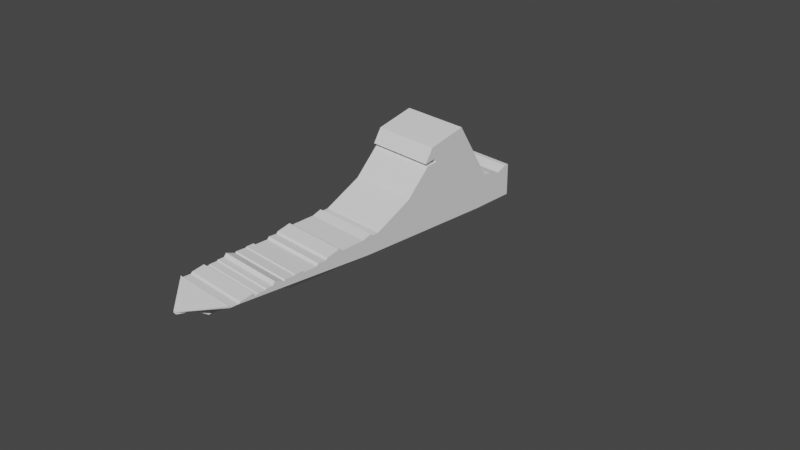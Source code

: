 # Source: Marauder_3.blend  (saved by Blender 2.90.8; exported with 4.5.12 LTS)
import bpy
from mathutils import Matrix  # noqa: F401  (used for matrix-valued properties, if any)

bpy.ops.wm.read_factory_settings(use_empty=True)
scene = bpy.context.scene
scene.name = 'Scene'

# ---- collections
col_collection = bpy.data.collections.new('Collection'); scene.collection.children.link(col_collection)

# ---- world
world_world = bpy.data.worlds.new('World'); scene.world = world_world
world_world.use_nodes = True; world_world.node_tree.nodes.clear()
_N = world_world.node_tree.nodes; _L = world_world.node_tree.links
n0 = _N.new('ShaderNodeOutputWorld'); n0.name = 'World Output'; n0.location = (300, 300)
n1 = _N.new('ShaderNodeBackground'); n1.name = 'Background'; n1.location = (10, 300)
n1.inputs[0].default_value = (0.05088, 0.05088, 0.05088, 1.0)
_L.new(n1.outputs[0], n0.inputs[0])
n0.is_active_output = True
world_world.color = (0.05088, 0.05088, 0.05088)
world_world.use_sun_shadow = False
world_world.sun_shadow_jitter_overblur = 0.0

# ---- cameras
cam_camera = bpy.data.cameras.new('Camera')
cam_camera.clip_end = 100.0
cam_camera.ortho_scale = 7.314

# ---- meshes
me_cube_003 = bpy.data.meshes.new('Cube.003')
me_cube_003.from_pydata([(1.88e-16, -0.4293, -0.1531), (-2.024e-16, -2.354, 0.08849), (1.911e-16, 1.211, -0.1392), (-1.425e-16, 1.21, 0.3584), (0.1135, -0.4293, -0.1531), (0.37, -2.354, 0.08849), (0.1135, 1.211, -0.1392), (0.37, 1.21, 0.3584), (4.12e-19, -2.669, 0.001855), (4.048e-18, 1.212, 0.01823), (0.37, 1.212, 0.01823), (0.01828, -2.669, 0.001855), (1.931e-16, 0.3236, -0.1303), (-1.457e-16, 0.8562, 0.344), (0.1135, 0.3236, -0.1303), (0.37, 0.8562, 0.344), (0.37, 0.0, 0.0), (1.813e-16, -0.2797, -0.1834), (0.37, 0.09063, 0.8605), (0.37, -0.5, 0.0), (-3.097e-17, 0.09063, 0.8605), (0.1135, -0.2797, -0.1834), (-1.538e-16, 1.061, 0.3072), (0.1135, 1.011, -0.09568), (2.008e-16, 1.011, -0.09568), (0.37, 1.061, 0.3072), (0.37, 0.5, 0.0), (-7.791e-18, 0.4908, 0.9649), (0.1135, 0.3197, -0.1758), (1.83e-16, 0.3197, -0.1758), (0.37, 0.4908, 0.9649), (0.37, -0.25, 0.0), (1.939e-16, 0.7641, -0.1266), (0.37, 0.945, 0.3385), (0.37, 0.25, 0.0), (-1.469e-16, 0.945, 0.3385), (0.1135, 0.7641, -0.1266), (-1.427e-16, 1.165, 0.3574), (0.1135, 1.156, -0.1393), (1.911e-16, 1.156, -0.1393), (0.37, 1.165, 0.3574), (0.37, 0.75, 0.0), (1.914e-16, -0.3892, -0.1378), (0.37, 0.02886, 0.6792), (0.37, -0.75, 0.0), (-7.123e-17, 0.02886, 0.6792), (0.1135, -0.3892, -0.1378), (0.37, 0.003738, 0.7126), (-6.38e-17, 0.003773, 0.7127), (0.37, 0.1396, 0.6966), (-6.738e-17, 0.1396, 0.6966), (0.37, 0.1373, 0.739), (-5.793e-17, 0.1372, 0.7391), (-2.07e-16, -2.25, 0.06762), (0.37, -2.25, 0.06762), (0.37, -2.233, 0.08479), (-2.032e-16, -2.233, 0.08479), (-2.071e-16, -2.346, 0.06735), (0.37, -2.346, 0.06735), (-1.974e-16, -2.103, 0.1109), (0.37, -2.103, 0.1109), (0.37, -2.089, 0.08024), (-2.042e-16, -2.089, 0.08024), (-2.035e-16, -2.049, 0.08369), (0.37, -2.049, 0.08369), (-2.021e-16, -2.041, 0.08986), (0.37, -2.041, 0.08986), (-2.014e-16, -1.962, 0.09276), (0.37, -1.962, 0.09276), (-1.989e-16, -1.95, 0.104), (0.37, -1.95, 0.104), (0.37, -1.881, 0.1052), (-1.987e-16, -1.881, 0.1052), (0.37, -1.855, 0.1397), (-1.91e-16, -1.855, 0.1397), (-1.994e-16, -1.753, 0.1018), (0.37, -1.753, 0.1018), (0.37, -1.744, 0.1154), (-1.964e-16, -1.744, 0.1154), (-1.968e-16, -1.632, 0.1138), (0.37, -1.632, 0.1138), (-1.947e-16, -1.626, 0.1232), (0.37, -1.626, 0.1232), (-1.939e-16, -1.541, 0.1265), (0.37, -1.541, 0.1265), (-1.982e-16, -1.537, 0.1075), (0.37, -1.537, 0.1075), (0.37, -1.377, 0.1116), (-1.973e-16, -1.377, 0.1116), (0.37, -1.359, 0.1363), (-1.918e-16, -1.359, 0.1363), (-1.924e-16, -1.269, 0.1334), (0.37, -1.269, 0.1334), (0.37, -1.251, 0.1545), (-1.877e-16, -1.251, 0.1545), (-1.795e-16, -1.107, 0.1917), (0.37, -1.107, 0.1917), (-1.854e-16, -1.07, 0.1648), (0.37, -1.07, 0.1648), (-1.83e-16, -0.8155, 0.1757), (0.37, -0.8155, 0.1757), (-1.75e-16, -0.7181, 0.2117), (0.37, -0.7181, 0.2117), (-1.8e-16, -0.6893, 0.1892), (0.37, -0.6893, 0.1892), (0.37, -0.6276, 0.1925), (-1.793e-16, -0.6276, 0.1925), (0.37, -0.2271, 0.405), (-1.321e-16, -0.2271, 0.405), (0.1135, -0.4648, -0.1547), (1.668e-16, -0.4648, -0.1547), (1.604e-16, -0.5152, -0.1205), (0.1135, -0.5152, -0.1205), (1.369e-16, -0.5125, -0.1637), (0.1135, -0.5125, -0.1637), (1.276e-16, -0.608, -0.1627), (0.1135, -0.608, -0.1627), (1.187e-16, -0.9145, -0.1502), (0.1135, -0.9145, -0.1502), (0.1135, -1.01, -0.1623), (1.021e-16, -1.01, -0.1623), (9.693e-17, -1.043, -0.1127), (0.1135, -1.043, -0.1127), (6.76e-17, -1.192, -0.1619), (0.1135, -1.192, -0.1619), (5.515e-17, -1.358, -0.1678), (0.1135, -1.358, -0.1678), (4.152e-17, -1.491, -0.174), (0.1135, -1.491, -0.174), (4.368e-17, -1.641, -0.119), (0.1135, -1.641, -0.119), (4.05e-17, -1.642, -0.09068), (0.1135, -1.642, -0.09068), (3.057e-17, -1.887, -0.09022), (0.1135, -1.887, -0.09022), (0.1135, -2.401, -0.08883), (1.973e-17, -2.401, -0.08883), (2.309e-17, -2.52, -0.01846), (0.083, -2.52, -0.01846), (1.047e-17, -2.669, -0.01756), (0.01828, -2.669, -0.01756), (0.1135, -1.186, -0.1518), (7.766e-17, -1.186, -0.152), (0.1135, -1.091, -0.1527), (8.081e-17, -1.091, -0.1528), (0.1135, -0.9233, -0.1608), (1.094e-16, -0.9233, -0.1606)], [], [(4, 109, 110, 0), (9, 3, 7, 10), (11, 5, 1, 8), (42, 46, 4, 0), (43, 45, 108, 107), (46, 44, 11, 140, 138, 135, 134, 132, 130, 128, 126, 124, 141, 143, 122, 119, 145, 118, 116, 114, 112, 109, 4), (2, 9, 10, 6), (36, 34, 16, 14), (33, 35, 13, 15), (32, 36, 14, 12), (34, 33, 15, 16), (28, 31, 19, 21), (30, 27, 20, 18), (29, 28, 21, 17), (47, 48, 52, 51), (41, 40, 25, 26), (39, 38, 23, 24), (40, 37, 22, 25), (38, 41, 26, 23), (16, 15, 30, 31), (12, 14, 28, 29), (15, 13, 27, 30), (14, 16, 31, 28), (26, 25, 33, 34), (24, 23, 36, 32), (25, 22, 35, 33), (23, 26, 34, 36), (6, 10, 41, 38), (7, 3, 37, 40), (2, 6, 38, 39), (10, 7, 40, 41), (21, 19, 44, 46), (18, 20, 48, 47), (17, 21, 46, 42), (110, 109, 112, 111), (49, 50, 45, 43), (51, 52, 50, 49), (54, 53, 57, 58), (55, 56, 53, 54), (58, 57, 1, 5), (60, 59, 56, 55), (61, 62, 59, 60), (64, 63, 62, 61), (66, 65, 63, 64), (68, 67, 65, 66), (70, 69, 67, 68), (71, 72, 69, 70), (73, 74, 72, 71), (76, 75, 74, 73), (77, 78, 75, 76), (80, 79, 78, 77), (82, 81, 79, 80), (84, 83, 81, 82), (86, 85, 83, 84), (87, 88, 85, 86), (89, 90, 88, 87), (92, 91, 90, 89), (93, 94, 91, 92), (96, 95, 94, 93), (98, 97, 95, 96), (100, 99, 97, 98), (102, 101, 99, 100), (104, 103, 101, 102), (105, 106, 103, 104), (31, 30, 18, 47, 51, 49, 43, 107, 105, 104, 102, 100, 98, 96, 93, 92, 89, 87, 86, 84, 82, 80, 77, 76, 73, 71, 70, 68, 66, 64, 61, 60, 55, 54, 58, 5, 11, 44, 19), (107, 108, 106, 105), (111, 112, 114, 113), (113, 114, 116, 115), (115, 116, 118, 117), (117, 118, 145, 146), (120, 119, 122, 121), (121, 122, 143, 144), (123, 124, 126, 125), (125, 126, 128, 127), (127, 128, 130, 129), (129, 130, 132, 131), (131, 132, 134, 133), (133, 134, 135, 136), (136, 135, 138, 137), (137, 138, 140, 139), (139, 140, 11, 8), (142, 141, 124, 123), (144, 143, 141, 142), (146, 145, 119, 120)])
_uv = me_cube_003.uv_layers.new(name='UVMap')
_uv.uv.foreach_set('vector', [0.375, 0.75, 0.3868, 0.75, 0.3868, 1.0, 0.375, 1.0, 0.5, 0.25, 0.625, 0.25, 0.625, 0.5, 0.5, 0.5, 0.5, 0.75, 0.625, 0.75, 0.625, 1.0, 0.5, 1.0, 0.125, 0.7188, 0.375, 0.7188, 0.375, 0.75, 0.125, 0.75, 0.625, 0.7188, 0.875, 0.7188, 0.875, 0.7276, 0.625, 0.7276, 0.375, 0.7188, 0.5, 0.7188, 0.5, 0.75, 0.4919, 0.75, 0.4847, 0.75, 0.4778, 0.75, 0.4715, 0.75, 0.4659, 0.75, 0.4605, 0.75, 0.4549, 0.75, 0.448, 0.75, 0.4417, 0.75, 0.4375, 0.75, 0.4358, 0.75, 0.4313, 0.75, 0.4222, 0.75, 0.4187, 0.75, 0.4144, 0.75, 0.4078, 0.75, 0.4025, 0.75, 0.3946, 0.75, 0.3868, 0.75, 0.375, 0.75, 0.375, 0.25, 0.5, 0.25, 0.5, 0.5, 0.375, 0.5, 0.375, 0.5938, 0.5, 0.5938, 0.5, 0.625, 0.375, 0.625, 0.625, 0.5938, 0.875, 0.5938, 0.875, 0.625, 0.625, 0.625, 0.125, 0.5938, 0.375, 0.5938, 0.375, 0.625, 0.125, 0.625, 0.5, 0.5938, 0.625, 0.5938, 0.625, 0.625, 0.5, 0.625, 0.375, 0.6562, 0.5, 0.6562, 0.5, 0.6875, 0.375, 0.6875, 0.625, 0.6562, 0.875, 0.6562, 0.875, 0.6875, 0.625, 0.6875, 0.125, 0.6562, 0.375, 0.6562, 0.375, 0.6875, 0.125, 0.6875, 0.625, 0.6958, 0.875, 0.6949, 0.875, 0.7006, 0.625, 0.7005, 0.5, 0.5312, 0.625, 0.5312, 0.625, 0.5625, 0.5, 0.5625, 0.125, 0.5312, 0.375, 0.5312, 0.375, 0.5625, 0.125, 0.5625, 0.625, 0.5312, 0.875, 0.5312, 0.875, 0.5625, 0.625, 0.5625, 0.375, 0.5312, 0.5, 0.5312, 0.5, 0.5625, 0.375, 0.5625, 0.5, 0.625, 0.625, 0.625, 0.625, 0.6562, 0.5, 0.6562, 0.125, 0.625, 0.375, 0.625, 0.375, 0.6562, 0.125, 0.6562, 0.625, 0.625, 0.875, 0.625, 0.875, 0.6562, 0.625, 0.6562, 0.375, 0.625, 0.5, 0.625, 0.5, 0.6562, 0.375, 0.6562, 0.5, 0.5625, 0.625, 0.5625, 0.625, 0.5938, 0.5, 0.5938, 0.125, 0.5625, 0.375, 0.5625, 0.375, 0.5938, 0.125, 0.5938, 0.625, 0.5625, 0.875, 0.5625, 0.875, 0.5938, 0.625, 0.5938, 0.375, 0.5625, 0.5, 0.5625, 0.5, 0.5938, 0.375, 0.5938, 0.375, 0.5, 0.5, 0.5, 0.5, 0.5312, 0.375, 0.5312, 0.625, 0.5, 0.875, 0.5, 0.875, 0.5312, 0.625, 0.5312, 0.125, 0.5, 0.375, 0.5, 0.375, 0.5312, 0.125, 0.5312, 0.5, 0.5, 0.625, 0.5, 0.625, 0.5312, 0.5, 0.5312, 0.375, 0.6875, 0.5, 0.6875, 0.5, 0.7188, 0.375, 0.7188, 0.625, 0.6875, 0.875, 0.6875, 0.875, 0.6949, 0.625, 0.6958, 0.125, 0.6875, 0.375, 0.6875, 0.375, 0.7188, 0.125, 0.7188, 0.3868, 1.0, 0.3868, 0.75, 0.3946, 0.75, 0.3946, 1.0, 0.625, 0.7076, 0.875, 0.7075, 0.875, 0.7188, 0.625, 0.7188, 0.625, 0.7005, 0.875, 0.7006, 0.875, 0.7075, 0.625, 0.7076, 0.625, 0.748, 0.875, 0.748, 0.875, 0.7489, 0.625, 0.7489, 0.625, 0.7472, 0.875, 0.7472, 0.875, 0.748, 0.625, 0.748, 0.625, 0.7489, 0.875, 0.7489, 0.875, 0.75, 0.625, 0.75, 0.625, 0.7463, 0.875, 0.7463, 0.875, 0.7472, 0.625, 0.7472, 0.625, 0.7457, 0.875, 0.7457, 0.875, 0.7463, 0.625, 0.7463, 0.625, 0.745, 0.875, 0.745, 0.875, 0.7457, 0.625, 0.7457, 0.625, 0.7445, 0.875, 0.7445, 0.875, 0.745, 0.625, 0.745, 0.625, 0.7439, 0.875, 0.7439, 0.875, 0.7445, 0.625, 0.7445, 0.625, 0.7433, 0.875, 0.7433, 0.875, 0.7439, 0.625, 0.7439, 0.625, 0.7427, 0.875, 0.7427, 0.875, 0.7433, 0.625, 0.7433, 0.625, 0.7422, 0.875, 0.7422, 0.875, 0.7427, 0.625, 0.7427, 0.625, 0.7417, 0.875, 0.7417, 0.875, 0.7422, 0.625, 0.7422, 0.625, 0.741, 0.875, 0.741, 0.875, 0.7417, 0.625, 0.7417, 0.625, 0.7402, 0.875, 0.7402, 0.875, 0.741, 0.625, 0.741, 0.625, 0.7396, 0.875, 0.7396, 0.875, 0.7402, 0.625, 0.7402, 0.625, 0.7389, 0.875, 0.7389, 0.875, 0.7396, 0.625, 0.7396, 0.625, 0.7382, 0.875, 0.7382, 0.875, 0.7389, 0.625, 0.7389, 0.625, 0.7373, 0.875, 0.7373, 0.875, 0.7382, 0.625, 0.7382, 0.625, 0.7365, 0.875, 0.7365, 0.875, 0.7373, 0.625, 0.7373, 0.625, 0.7358, 0.875, 0.7358, 0.875, 0.7365, 0.625, 0.7365, 0.625, 0.7349, 0.875, 0.7349, 0.875, 0.7358, 0.625, 0.7358, 0.625, 0.734, 0.875, 0.734, 0.875, 0.7349, 0.625, 0.7349, 0.625, 0.733, 0.875, 0.733, 0.875, 0.734, 0.625, 0.734, 0.625, 0.7321, 0.875, 0.7321, 0.875, 0.733, 0.625, 0.733, 0.625, 0.7312, 0.875, 0.7312, 0.875, 0.7321, 0.625, 0.7321, 0.625, 0.7302, 0.875, 0.7302, 0.875, 0.7312, 0.625, 0.7312, 0.625, 0.7293, 0.875, 0.7293, 0.875, 0.7302, 0.625, 0.7302, 0.5, 0.6562, 0.625, 0.6562, 0.625, 0.6875, 0.625, 0.6958, 0.625, 0.7005, 0.625, 0.7076, 0.625, 0.7188, 0.625, 0.7276, 0.625, 0.7293, 0.625, 0.7302, 0.625, 0.7312, 0.625, 0.7321, 0.625, 0.733, 0.625, 0.734, 0.625, 0.7349, 0.625, 0.7358, 0.625, 0.7365, 0.625, 0.7373, 0.625, 0.7382, 0.625, 0.7389, 0.625, 0.7396, 0.625, 0.7402, 0.625, 0.741, 0.625, 0.7417, 0.625, 0.7422, 0.625, 0.7427, 0.625, 0.7433, 0.625, 0.7439, 0.625, 0.7445, 0.625, 0.745, 0.625, 0.7457, 0.625, 0.7463, 0.625, 0.7472, 0.625, 0.748, 0.625, 0.7489, 0.625, 0.75, 0.5, 0.75, 0.5, 0.7188, 0.5, 0.6875, 0.625, 0.7276, 0.875, 0.7276, 0.875, 0.7293, 0.625, 0.7293, 0.3946, 1.0, 0.3946, 0.75, 0.4025, 0.75, 0.4025, 1.0, 0.4025, 1.0, 0.4025, 0.75, 0.4078, 0.75, 0.4078, 1.0, 0.4078, 1.0, 0.4078, 0.75, 0.4144, 0.75, 0.4144, 1.0, 0.4144, 1.0, 0.4144, 0.75, 0.4187, 0.75, 0.4184, 1.0, 0.4222, 1.0, 0.4222, 0.75, 0.4313, 0.75, 0.4313, 1.0, 0.4313, 1.0, 0.4313, 0.75, 0.4358, 0.75, 0.4354, 1.0, 0.4417, 1.0, 0.4417, 0.75, 0.448, 0.75, 0.448, 1.0, 0.448, 1.0, 0.448, 0.75, 0.4549, 0.75, 0.4549, 1.0, 0.4549, 1.0, 0.4549, 0.75, 0.4605, 0.75, 0.4605, 1.0, 0.4605, 1.0, 0.4605, 0.75, 0.4659, 0.75, 0.4659, 1.0, 0.4659, 1.0, 0.4659, 0.75, 0.4715, 0.75, 0.4715, 1.0, 0.4715, 1.0, 0.4715, 0.75, 0.4778, 0.75, 0.4778, 1.0, 0.4778, 1.0, 0.4778, 0.75, 0.4847, 0.75, 0.4847, 1.0, 0.4847, 1.0, 0.4847, 0.75, 0.4919, 0.75, 0.4919, 1.0, 0.4919, 1.0, 0.4919, 0.75, 0.5, 0.75, 0.5, 1.0, 0.4373, 1.0, 0.4375, 0.75, 0.4417, 0.75, 0.4417, 1.0, 0.4354, 1.0, 0.4358, 0.75, 0.4375, 0.75, 0.4373, 1.0, 0.4184, 1.0, 0.4187, 0.75, 0.4222, 0.75, 0.4222, 1.0])
me_cube_003.use_remesh_fix_poles = True
me_cube_003.use_remesh_preserve_attributes = False
me_cube_003.use_mirror_vertex_groups = False
me_cube_003.update()

# ---- objects
ob_camera = bpy.data.objects.new('Camera', cam_camera)
ob_empty = bpy.data.objects.new('Empty', None)
ob_empty_001 = bpy.data.objects.new('Empty.001', None)
ob_cube = bpy.data.objects.new('Cube', me_cube_003)

# ---- transforms, parenting, visibility, modifiers, constraints
ob_camera.location = (7.359, -6.926, 4.958)
ob_camera.rotation_euler = (1.109, 0.0, 0.8149)
ob_camera.lock_rotations_4d = False
ob_camera.empty_display_type = 'ARROWS'
ob_camera.color = (0.0, 0.0, 0.0, 0.0)
ob_camera.display_type = 'WIRE'
ob_camera.lineart.crease_threshold = 0.0
ob_empty.location = (0.0, -0.78, -0.23)
ob_empty.rotation_euler = (1.571, -0.0, 1.571)
ob_empty.empty_display_type = 'IMAGE'
ob_empty.empty_display_size = 5.0
ob_empty.empty_image_depth = 'BACK'
ob_empty.show_empty_image_perspective = False
ob_empty.empty_image_side = 'FRONT'
ob_empty.lineart.crease_threshold = 0.0
ob_empty_001.location = (-0.02, -0.71, -5.0)
ob_empty_001.rotation_euler = (0.0, -0.0, 1.571)
ob_empty_001.empty_display_type = 'IMAGE'
ob_empty_001.empty_display_size = 5.0
ob_empty_001.empty_image_depth = 'BACK'
ob_empty_001.show_empty_image_perspective = False
ob_empty_001.empty_image_side = 'FRONT'
ob_empty_001.lineart.crease_threshold = 0.0
ob_cube.location = (0.0, 0.0, 0.0)
ob_cube.lineart.crease_threshold = 0.0
_m = ob_cube.modifiers.new('Mirror', 'MIRROR')

# ---- collection membership
col_collection.objects.link(ob_camera)
col_collection.objects.link(ob_empty)
col_collection.objects.link(ob_empty_001)
col_collection.objects.link(ob_cube)

# ---- scene / render settings (as saved in the file)
scene.camera = ob_camera
scene.frame_start = 1; scene.frame_end = 250; scene.frame_set(1)
scene.render.engine = 'BLENDER_EEVEE_NEXT'
scene.cycles.use_denoising = False
scene.cycles.samples = 128
scene.cycles.sampling_pattern = 'TABULATED_SOBOL'
scene.cycles.use_adaptive_sampling = False
scene.cycles.use_light_tree = False
scene.view_settings.view_transform = 'Filmic'
bpy.context.view_layer.update()

# ---- added for rendering (the .blend has no usable light): sun
light_auto_sun = bpy.data.lights.new('AutoSun', 'SUN')
light_auto_sun.energy = 3.0
light_auto_sun.angle = 0.0523599
ob_auto_sun = bpy.data.objects.new('AutoSun', light_auto_sun)
scene.collection.objects.link(ob_auto_sun)
ob_auto_sun.rotation_euler = (0.872665, 0.174533, 0.523599)
bpy.context.view_layer.update()
